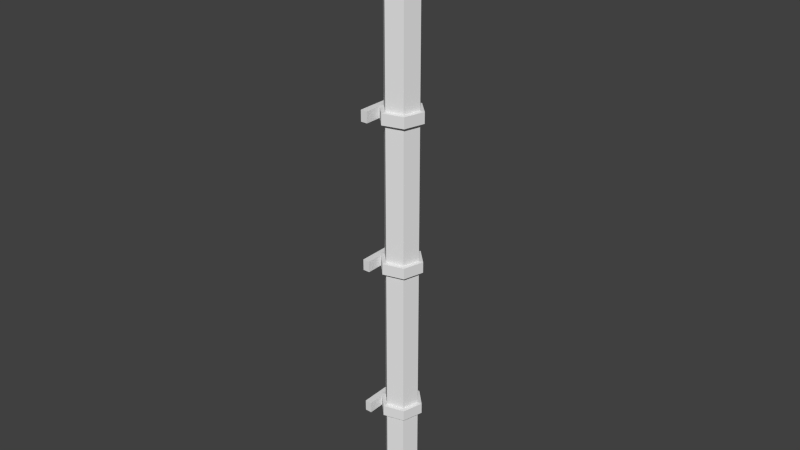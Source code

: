 # Source: rainpipe.blend  (saved by Blender 2.75.0; exported with 4.5.12 LTS)
import bpy
from mathutils import Matrix  # noqa: F401  (used for matrix-valued properties, if any)

bpy.ops.wm.read_factory_settings(use_empty=True)
scene = bpy.context.scene
scene.name = 'Scene'

# ---- collections
col_collection_1 = bpy.data.collections.new('Collection 1'); scene.collection.children.link(col_collection_1)

# ---- world
world_world = bpy.data.worlds.new('World'); scene.world = world_world
world_world.color = (0.05088, 0.05088, 0.05088)
world_world.use_sun_shadow = False
world_world.sun_shadow_jitter_overblur = 0.0
world_world.cycles.sampling_method = 'MANUAL'
world_world.cycles.sample_map_resolution = 256

# ---- meshes
me_circle = bpy.data.meshes.new('Circle')
me_circle.from_pydata([(0.08548, 0.266, 5.467), (0.04566, 0.1174, 5.467), (0.1544, 0.008598, 5.467), (0.303, 0.04841, 5.467), (0.3429, 0.197, 5.467), (0.2341, 0.3058, 5.467), (0.08548, 0.266, -0.009779), (0.04566, 0.1174, -0.009779), (0.1544, 0.008598, -0.009779), (0.303, 0.04841, -0.009779), (0.3429, 0.197, -0.009779), (0.2341, 0.3058, -0.009779), (0.2341, 0.3058, 4.916), (0.2341, 0.3058, 5.021), (0.08548, 0.266, 5.021), (0.08548, 0.266, 4.916), (0.303, 0.04841, 4.916), (0.303, 0.04841, 5.021), (0.3429, 0.197, 5.021), (0.3429, 0.197, 4.916), (0.04566, 0.1174, 4.916), (0.04566, 0.1174, 5.021), (0.1544, 0.008598, 5.021), (0.1544, 0.008598, 4.916), (0.2439, 0.3423, 4.92), (0.2439, 0.3423, 5.017), (0.05872, 0.2927, 5.017), (0.05872, 0.2927, 4.92), (0.3298, 0.02166, 4.92), (0.3298, 0.02166, 5.017), (0.3794, 0.2068, 5.017), (0.3794, 0.2068, 4.92), (0.009106, 0.1076, 4.92), (0.009106, 0.1076, 5.017), (0.1446, -0.02796, 5.017), (0.1446, -0.02796, 4.92), (0.3298, 0.02166, 2.338), (0.3298, 0.02166, 2.435), (0.3794, 0.2068, 2.435), (0.3794, 0.2068, 2.338), (0.009106, 0.1076, 2.338), (0.009106, 0.1076, 2.435), (0.1446, -0.02796, 2.435), (0.1446, -0.02796, 2.338), (0.03648, -0.06777, 2.338), (0.03648, -0.06777, 2.435), (-0.02387, -0.06777, 2.435), (-0.02387, -0.06777, 2.338), (0.03648, 0.3778, 2.338), (0.03648, 0.3778, 2.435), (-0.02387, 0.3778, 2.435), (-0.02387, 0.3778, 2.338), (-0.02387, 0.3778, 0.9354), (-0.02387, 0.3778, 1.032), (0.03648, 0.3778, 1.032), (0.03648, 0.3778, 0.9354), (-0.02387, -0.06777, 0.9354), (-0.02387, -0.06777, 1.032), (0.03648, -0.06777, 1.032), (0.03648, -0.06777, 0.9354), (0.1446, -0.02796, 0.9354), (0.1446, -0.02796, 1.032), (0.009106, 0.1076, 1.032), (0.009106, 0.1076, 0.9354), (0.3794, 0.2068, 0.9354), (0.3794, 0.2068, 1.032), (0.3298, 0.02166, 1.032), (0.3298, 0.02166, 0.9354), (0.05872, 0.2927, 0.9354), (0.05872, 0.2927, 1.032), (0.2439, 0.3423, 1.032), (0.2439, 0.3423, 0.9354), (0.1544, 0.008598, 0.9307), (0.1544, 0.008598, 1.036), (0.04566, 0.1174, 1.036), (0.04566, 0.1174, 0.9307), (0.3429, 0.197, 0.9307), (0.3429, 0.197, 1.036), (0.303, 0.04841, 1.036), (0.303, 0.04841, 0.9307), (0.08548, 0.266, 0.9307), (0.08548, 0.266, 1.036), (0.2341, 0.3058, 1.036), (0.2341, 0.3058, 0.9307), (0.03648, -0.06777, 4.92), (0.03648, -0.06777, 5.017), (-0.02387, -0.06777, 5.017), (-0.02387, -0.06777, 4.92), (0.03648, 0.3778, 4.92), (0.03648, 0.3778, 5.017), (-0.02387, 0.3778, 5.017), (-0.02387, 0.3778, 4.92), (0.05872, 0.2927, 2.338), (0.05872, 0.2927, 2.435), (0.2439, 0.3423, 2.435), (0.2439, 0.3423, 2.338), (0.1544, 0.008598, 2.334), (0.1544, 0.008598, 2.439), (0.04566, 0.1174, 2.439), (0.04566, 0.1174, 2.334), (0.3429, 0.197, 2.334), (0.3429, 0.197, 2.439), (0.303, 0.04841, 2.439), (0.303, 0.04841, 2.334), (0.08548, 0.266, 2.334), (0.08548, 0.266, 2.439), (0.2341, 0.3058, 2.439), (0.2341, 0.3058, 2.334), (0.3298, 0.02166, 3.638), (0.3298, 0.02166, 3.735), (0.3794, 0.2068, 3.735), (0.3794, 0.2068, 3.638), (0.009106, 0.1076, 3.638), (0.009106, 0.1076, 3.735), (0.1446, -0.02796, 3.735), (0.1446, -0.02796, 3.638), (0.03648, -0.06777, 3.638), (0.03648, -0.06777, 3.735), (-0.02387, -0.06777, 3.735), (-0.02387, -0.06777, 3.638), (0.03648, 0.3778, 3.638), (0.03648, 0.3778, 3.735), (-0.02387, 0.3778, 3.735), (-0.02387, 0.3778, 3.638), (0.05872, 0.2927, 3.638), (0.05872, 0.2927, 3.735), (0.2439, 0.3423, 3.735), (0.2439, 0.3423, 3.638), (0.1544, 0.008598, 3.634), (0.1544, 0.008598, 3.739), (0.04566, 0.1174, 3.739), (0.04566, 0.1174, 3.634), (0.3429, 0.197, 3.634), (0.3429, 0.197, 3.739), (0.303, 0.04841, 3.739), (0.303, 0.04841, 3.634), (0.08548, 0.266, 3.634), (0.08548, 0.266, 3.739), (0.2341, 0.3058, 3.739), (0.2341, 0.3058, 3.634)], [], [(12, 11, 6, 15), (16, 9, 10, 19), (20, 7, 8, 23), (19, 10, 11, 12), (23, 8, 9, 16), (15, 6, 7, 20), (0, 14, 21, 1), (18, 17, 29, 30), (2, 22, 17, 3), (15, 20, 32, 27), (4, 18, 13, 5), (12, 15, 27, 24), (1, 21, 22, 2), (13, 18, 30, 25), (3, 17, 18, 4), (20, 23, 35, 32), (5, 13, 14, 0), (21, 14, 26, 33), (26, 27, 32, 33), (34, 35, 28, 29), (30, 31, 24, 25), (33, 32, 35, 34), (29, 28, 31, 30), (25, 24, 27, 26), (19, 12, 24, 31), (17, 22, 34, 29), (16, 19, 31, 28), (22, 21, 33, 34), (23, 16, 28, 35), (14, 13, 25, 26), (100, 107, 95, 39), (102, 97, 42, 37), (103, 100, 39, 36), (97, 98, 41, 42), (96, 103, 36, 43), (105, 106, 94, 93), (46, 47, 44, 45), (50, 49, 48, 51), (45, 49, 50, 46), (44, 48, 49, 45), (47, 51, 48, 44), (46, 50, 51, 47), (57, 53, 52, 56), (56, 52, 55, 59), (59, 55, 54, 58), (58, 54, 53, 57), (53, 54, 55, 52), (57, 56, 59, 58), (81, 82, 70, 69), (72, 79, 67, 60), (73, 74, 62, 61), (79, 76, 64, 67), (78, 73, 61, 66), (76, 83, 71, 64), (70, 71, 68, 69), (66, 67, 64, 65), (62, 63, 60, 61), (65, 64, 71, 70), (61, 60, 67, 66), (69, 68, 63, 62), (74, 81, 69, 62), (75, 72, 60, 63), (82, 77, 65, 70), (83, 80, 68, 71), (80, 75, 63, 68), (77, 78, 66, 65), (86, 87, 84, 85), (90, 89, 88, 91), (85, 89, 90, 86), (84, 88, 89, 85), (87, 91, 88, 84), (86, 90, 91, 87), (94, 95, 92, 93), (37, 36, 39, 38), (41, 40, 43, 42), (38, 39, 95, 94), (42, 43, 36, 37), (93, 92, 40, 41), (98, 105, 93, 41), (99, 96, 43, 40), (106, 101, 38, 94), (107, 104, 92, 95), (104, 99, 40, 92), (101, 102, 37, 38), (132, 139, 127, 111), (134, 129, 114, 109), (135, 132, 111, 108), (129, 130, 113, 114), (128, 135, 108, 115), (137, 138, 126, 125), (118, 119, 116, 117), (122, 121, 120, 123), (117, 121, 122, 118), (116, 120, 121, 117), (119, 123, 120, 116), (118, 122, 123, 119), (126, 127, 124, 125), (109, 108, 111, 110), (113, 112, 115, 114), (110, 111, 127, 126), (114, 115, 108, 109), (125, 124, 112, 113), (130, 137, 125, 113), (131, 128, 115, 112), (138, 133, 110, 126), (139, 136, 124, 127), (136, 131, 112, 124), (133, 134, 109, 110)])
me_circle.use_remesh_preserve_volume = False
me_circle.use_remesh_preserve_attributes = False
me_circle.use_mirror_vertex_groups = False
me_circle.update()

# ---- objects
ob_circle = bpy.data.objects.new('Circle', me_circle)

# ---- transforms, parenting, visibility, modifiers, constraints
ob_circle.location = (2.702, -0.01507, -0.007483)
ob_circle.lineart.crease_threshold = 0.0

# ---- collection membership
col_collection_1.objects.link(ob_circle)

# ---- scene / render settings (as saved in the file)
scene.frame_start = 1; scene.frame_end = 250; scene.frame_set(3)
scene.render.engine = 'BLENDER_EEVEE_NEXT'
scene.render.resolution_percentage = 50
scene.render.dither_intensity = 0.0
scene.cycles.use_denoising = False
scene.cycles.samples = 10
scene.cycles.sampling_pattern = 'TABULATED_SOBOL'
scene.cycles.light_sampling_threshold = 0.0
scene.cycles.use_adaptive_sampling = False
scene.cycles.use_light_tree = False
scene.cycles.blur_glossy = 0.0
scene.cycles.pixel_filter_type = 'GAUSSIAN'
scene.cycles.sample_clamp_indirect = 0.0
scene.view_settings.view_transform = 'Standard'
bpy.context.view_layer.update()

# ---- added for rendering (the .blend has no active camera and no usable light): camera, sun
cam_auto = bpy.data.cameras.new('AutoCamera')
cam_auto.lens = 50.0
cam_auto.sensor_width = 36.0
cam_auto.clip_end = 1000.0
ob_auto_camera = bpy.data.objects.new('AutoCamera', cam_auto)
scene.collection.objects.link(ob_auto_camera)
ob_auto_camera.location = (7.97757, -5.97689, 6.79885)
ob_auto_camera.rotation_euler = (1.09748, -7.21219e-08, 0.694738)
scene.camera = ob_auto_camera
light_auto_sun = bpy.data.lights.new('AutoSun', 'SUN')
light_auto_sun.energy = 3.0
light_auto_sun.angle = 0.0523599
ob_auto_sun = bpy.data.objects.new('AutoSun', light_auto_sun)
scene.collection.objects.link(ob_auto_sun)
ob_auto_sun.rotation_euler = (0.872665, 0.174533, 0.523599)
bpy.context.view_layer.update()
